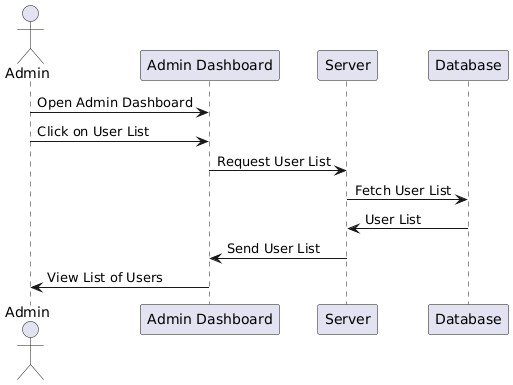

The diagram above was rendered by PlantUML. Its source (embedded in the PNG):
@startuml
actor Admin
participant "Admin Dashboard" as AD
participant "Server" as S
participant "Database" as DB

Admin -> AD: Open Admin Dashboard
Admin -> AD: Click on User List
AD -> S: Request User List
S -> DB: Fetch User List
DB -> S: User List
S -> AD: Send User List
AD -> Admin: View List of Users
@enduml